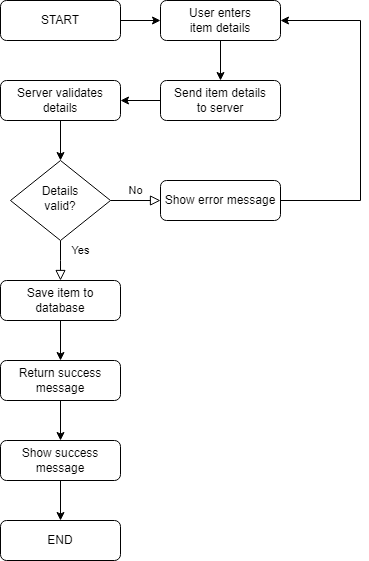

The diagram above was exported from draw.io. Its source (the exported page's mxGraphModel, read from the mxfile embedded in the PNG):
<mxGraphModel dx="1434" dy="738" grid="1" gridSize="10" guides="1" tooltips="1" connect="1" arrows="1" fold="1" page="1" pageScale="1" pageWidth="827" pageHeight="1169" math="0" shadow="0">
  <root>
    <mxCell id="WIyWlLk6GJQsqaUBKTNV-0" />
    <mxCell id="WIyWlLk6GJQsqaUBKTNV-1" parent="WIyWlLk6GJQsqaUBKTNV-0" />
    <mxCell id="GyudkjF_w-fzeXgf2EO1-14" style="edgeStyle=orthogonalEdgeStyle;rounded=0;orthogonalLoop=1;jettySize=auto;html=1;exitX=1;exitY=0.5;exitDx=0;exitDy=0;entryX=0;entryY=0.5;entryDx=0;entryDy=0;" edge="1" parent="WIyWlLk6GJQsqaUBKTNV-1" source="WIyWlLk6GJQsqaUBKTNV-3" target="GyudkjF_w-fzeXgf2EO1-0">
      <mxGeometry relative="1" as="geometry" />
    </mxCell>
    <mxCell id="WIyWlLk6GJQsqaUBKTNV-3" value="START" style="rounded=1;whiteSpace=wrap;html=1;fontSize=12;glass=0;strokeWidth=1;shadow=0;" parent="WIyWlLk6GJQsqaUBKTNV-1" vertex="1">
      <mxGeometry x="160" y="40" width="120" height="40" as="geometry" />
    </mxCell>
    <mxCell id="WIyWlLk6GJQsqaUBKTNV-4" value="Yes" style="rounded=0;html=1;jettySize=auto;orthogonalLoop=1;fontSize=11;endArrow=block;endFill=0;endSize=8;strokeWidth=1;shadow=0;labelBackgroundColor=none;edgeStyle=orthogonalEdgeStyle;" parent="WIyWlLk6GJQsqaUBKTNV-1" source="WIyWlLk6GJQsqaUBKTNV-6" edge="1">
      <mxGeometry x="-0.5049" y="20" relative="1" as="geometry">
        <mxPoint as="offset" />
        <mxPoint x="220" y="320" as="targetPoint" />
      </mxGeometry>
    </mxCell>
    <mxCell id="WIyWlLk6GJQsqaUBKTNV-5" value="No" style="edgeStyle=orthogonalEdgeStyle;rounded=0;html=1;jettySize=auto;orthogonalLoop=1;fontSize=11;endArrow=block;endFill=0;endSize=8;strokeWidth=1;shadow=0;labelBackgroundColor=none;" parent="WIyWlLk6GJQsqaUBKTNV-1" source="WIyWlLk6GJQsqaUBKTNV-6" target="WIyWlLk6GJQsqaUBKTNV-7" edge="1">
      <mxGeometry y="10" relative="1" as="geometry">
        <mxPoint as="offset" />
      </mxGeometry>
    </mxCell>
    <mxCell id="WIyWlLk6GJQsqaUBKTNV-6" value="&lt;div&gt;Details&lt;/div&gt;&lt;div&gt;valid?&lt;/div&gt;" style="rhombus;whiteSpace=wrap;html=1;shadow=0;fontFamily=Helvetica;fontSize=12;align=center;strokeWidth=1;spacing=6;spacingTop=-4;" parent="WIyWlLk6GJQsqaUBKTNV-1" vertex="1">
      <mxGeometry x="170" y="200" width="100" height="80" as="geometry" />
    </mxCell>
    <mxCell id="GyudkjF_w-fzeXgf2EO1-55" style="edgeStyle=orthogonalEdgeStyle;rounded=0;orthogonalLoop=1;jettySize=auto;html=1;entryX=1;entryY=0.5;entryDx=0;entryDy=0;" edge="1" parent="WIyWlLk6GJQsqaUBKTNV-1" source="WIyWlLk6GJQsqaUBKTNV-7" target="GyudkjF_w-fzeXgf2EO1-0">
      <mxGeometry relative="1" as="geometry">
        <mxPoint x="520" y="60" as="targetPoint" />
        <Array as="points">
          <mxPoint x="520" y="240" />
          <mxPoint x="520" y="60" />
        </Array>
      </mxGeometry>
    </mxCell>
    <mxCell id="WIyWlLk6GJQsqaUBKTNV-7" value="Show error message" style="rounded=1;whiteSpace=wrap;html=1;fontSize=12;glass=0;strokeWidth=1;shadow=0;" parent="WIyWlLk6GJQsqaUBKTNV-1" vertex="1">
      <mxGeometry x="320" y="220" width="120" height="40" as="geometry" />
    </mxCell>
    <mxCell id="GyudkjF_w-fzeXgf2EO1-5" style="edgeStyle=orthogonalEdgeStyle;rounded=0;orthogonalLoop=1;jettySize=auto;html=1;exitX=0.5;exitY=1;exitDx=0;exitDy=0;entryX=0.5;entryY=0;entryDx=0;entryDy=0;" edge="1" parent="WIyWlLk6GJQsqaUBKTNV-1" source="GyudkjF_w-fzeXgf2EO1-0" target="GyudkjF_w-fzeXgf2EO1-3">
      <mxGeometry relative="1" as="geometry" />
    </mxCell>
    <mxCell id="GyudkjF_w-fzeXgf2EO1-0" value="User enters&lt;div&gt;item details&lt;/div&gt;" style="rounded=1;whiteSpace=wrap;html=1;" vertex="1" parent="WIyWlLk6GJQsqaUBKTNV-1">
      <mxGeometry x="320" y="40" width="120" height="40" as="geometry" />
    </mxCell>
    <mxCell id="GyudkjF_w-fzeXgf2EO1-15" style="edgeStyle=orthogonalEdgeStyle;rounded=0;orthogonalLoop=1;jettySize=auto;html=1;exitX=0;exitY=0.5;exitDx=0;exitDy=0;entryX=1;entryY=0.5;entryDx=0;entryDy=0;" edge="1" parent="WIyWlLk6GJQsqaUBKTNV-1" source="GyudkjF_w-fzeXgf2EO1-3" target="GyudkjF_w-fzeXgf2EO1-4">
      <mxGeometry relative="1" as="geometry" />
    </mxCell>
    <mxCell id="GyudkjF_w-fzeXgf2EO1-3" value="Send item details&lt;div&gt;to server&lt;/div&gt;" style="rounded=1;whiteSpace=wrap;html=1;" vertex="1" parent="WIyWlLk6GJQsqaUBKTNV-1">
      <mxGeometry x="320" y="120" width="120" height="40" as="geometry" />
    </mxCell>
    <mxCell id="GyudkjF_w-fzeXgf2EO1-7" style="edgeStyle=orthogonalEdgeStyle;rounded=0;orthogonalLoop=1;jettySize=auto;html=1;exitX=0.5;exitY=1;exitDx=0;exitDy=0;entryX=0.5;entryY=0;entryDx=0;entryDy=0;" edge="1" parent="WIyWlLk6GJQsqaUBKTNV-1" source="GyudkjF_w-fzeXgf2EO1-4" target="WIyWlLk6GJQsqaUBKTNV-6">
      <mxGeometry relative="1" as="geometry" />
    </mxCell>
    <mxCell id="GyudkjF_w-fzeXgf2EO1-4" value="Server validates details" style="rounded=1;whiteSpace=wrap;html=1;" vertex="1" parent="WIyWlLk6GJQsqaUBKTNV-1">
      <mxGeometry x="160" y="120" width="120" height="40" as="geometry" />
    </mxCell>
    <mxCell id="GyudkjF_w-fzeXgf2EO1-28" value="" style="edgeStyle=orthogonalEdgeStyle;rounded=0;orthogonalLoop=1;jettySize=auto;html=1;" edge="1" parent="WIyWlLk6GJQsqaUBKTNV-1" source="GyudkjF_w-fzeXgf2EO1-9" target="GyudkjF_w-fzeXgf2EO1-13">
      <mxGeometry relative="1" as="geometry" />
    </mxCell>
    <mxCell id="GyudkjF_w-fzeXgf2EO1-9" value="Save item to database" style="rounded=1;whiteSpace=wrap;html=1;" vertex="1" parent="WIyWlLk6GJQsqaUBKTNV-1">
      <mxGeometry x="160" y="320" width="120" height="40" as="geometry" />
    </mxCell>
    <mxCell id="GyudkjF_w-fzeXgf2EO1-22" style="edgeStyle=orthogonalEdgeStyle;rounded=0;orthogonalLoop=1;jettySize=auto;html=1;entryX=0.5;entryY=0;entryDx=0;entryDy=0;" edge="1" parent="WIyWlLk6GJQsqaUBKTNV-1" target="GyudkjF_w-fzeXgf2EO1-12">
      <mxGeometry relative="1" as="geometry">
        <mxPoint x="380" y="360" as="sourcePoint" />
      </mxGeometry>
    </mxCell>
    <mxCell id="GyudkjF_w-fzeXgf2EO1-24" style="edgeStyle=orthogonalEdgeStyle;rounded=0;orthogonalLoop=1;jettySize=auto;html=1;entryX=0.5;entryY=0;entryDx=0;entryDy=0;" edge="1" parent="WIyWlLk6GJQsqaUBKTNV-1" source="GyudkjF_w-fzeXgf2EO1-13" target="GyudkjF_w-fzeXgf2EO1-23">
      <mxGeometry relative="1" as="geometry" />
    </mxCell>
    <mxCell id="GyudkjF_w-fzeXgf2EO1-13" value="Return success&lt;div&gt;message&lt;/div&gt;" style="rounded=1;whiteSpace=wrap;html=1;" vertex="1" parent="WIyWlLk6GJQsqaUBKTNV-1">
      <mxGeometry x="160" y="400" width="120" height="40" as="geometry" />
    </mxCell>
    <mxCell id="GyudkjF_w-fzeXgf2EO1-27" style="edgeStyle=orthogonalEdgeStyle;rounded=0;orthogonalLoop=1;jettySize=auto;html=1;entryX=0.5;entryY=0;entryDx=0;entryDy=0;" edge="1" parent="WIyWlLk6GJQsqaUBKTNV-1" source="GyudkjF_w-fzeXgf2EO1-23" target="GyudkjF_w-fzeXgf2EO1-26">
      <mxGeometry relative="1" as="geometry" />
    </mxCell>
    <mxCell id="GyudkjF_w-fzeXgf2EO1-23" value="Show success&lt;div&gt;message&lt;/div&gt;" style="rounded=1;whiteSpace=wrap;html=1;" vertex="1" parent="WIyWlLk6GJQsqaUBKTNV-1">
      <mxGeometry x="160" y="480" width="120" height="40" as="geometry" />
    </mxCell>
    <mxCell id="GyudkjF_w-fzeXgf2EO1-26" value="END" style="rounded=1;whiteSpace=wrap;html=1;" vertex="1" parent="WIyWlLk6GJQsqaUBKTNV-1">
      <mxGeometry x="160" y="560" width="120" height="40" as="geometry" />
    </mxCell>
  </root>
</mxGraphModel>